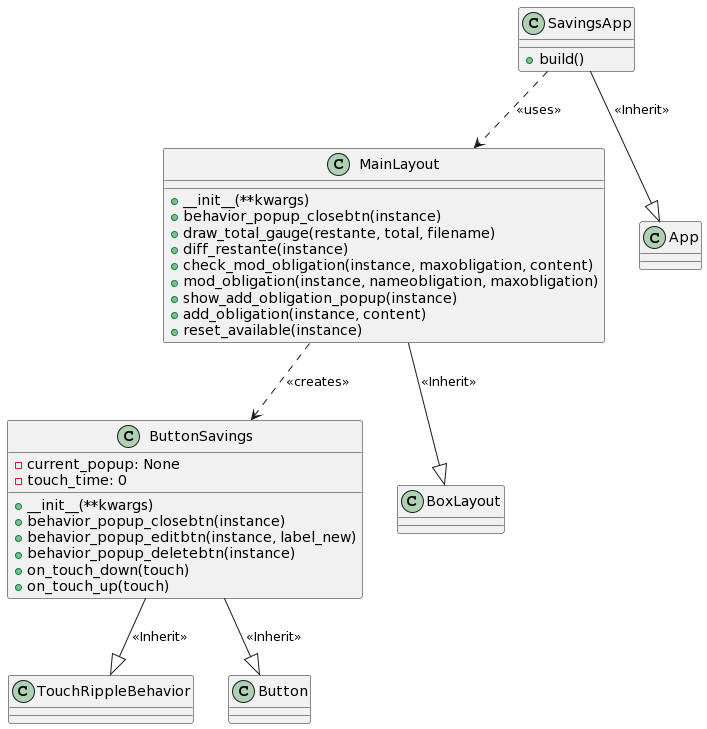

The diagram above was rendered by PlantUML. Its source (embedded in the PNG):
@startuml
' Define classes

class TouchRippleBehavior {
}

class Button {
}

class ButtonSavings {
  -current_popup: None
  -touch_time: 0
  +__init__(**kwargs)
  +behavior_popup_closebtn(instance)
  +behavior_popup_editbtn(instance, label_new)
  +behavior_popup_deletebtn(instance)
  +on_touch_down(touch)
  +on_touch_up(touch)
}

class MainLayout {
  +__init__(**kwargs)
  +behavior_popup_closebtn(instance)
  +draw_total_gauge(restante, total, filename)
  +diff_restante(instance)
  +check_mod_obligation(instance, maxobligation, content)
  +mod_obligation(instance, nameobligation, maxobligation)
  +show_add_obligation_popup(instance)
  +add_obligation(instance, content)
  +reset_available(instance)
}

class SavingsApp {
  +build()
}

' Define inheritance

ButtonSavings --|> TouchRippleBehavior : <<Inherit>>
ButtonSavings --|> Button : <<Inherit>>
MainLayout --|> BoxLayout : <<Inherit>>
SavingsApp --|> App : <<Inherit>>

' Define relations

MainLayout ..> ButtonSavings : <<creates>>
SavingsApp ..> MainLayout : <<uses>>
@enduml